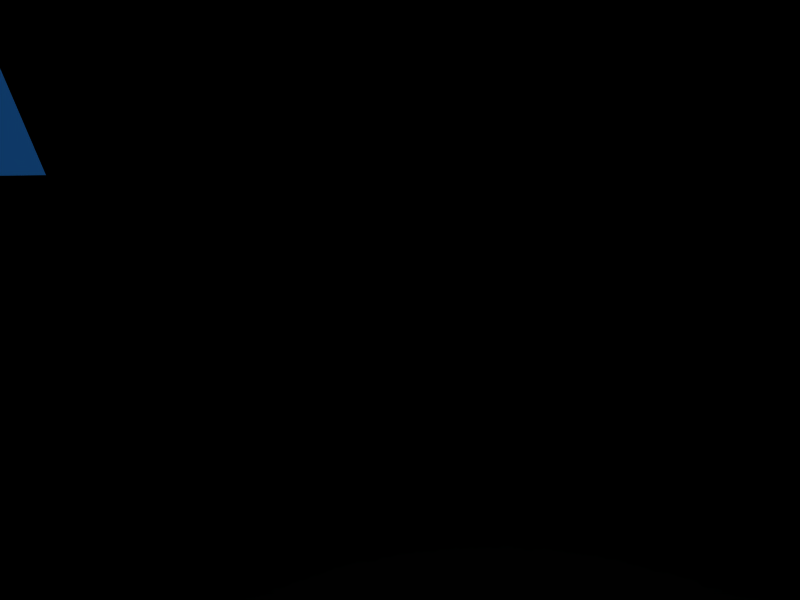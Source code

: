 # Source: vehicle_heavy_armor.blend  (saved by Blender 2.46.0; exported with 4.5.12 LTS)
import bpy
from mathutils import Matrix  # noqa: F401  (used for matrix-valued properties, if any)

bpy.ops.wm.read_factory_settings(use_empty=True)
scene = bpy.context.scene
scene.name = 'Scene'

# ---- collections
col_collection_1 = bpy.data.collections.new('Collection 1'); scene.collection.children.link(col_collection_1)

# ---- world
world_world = bpy.data.worlds.new('World'); scene.world = world_world
world_world.color = (0.05656, 0.2208, 0.4)
world_world.use_sun_shadow = False
world_world.sun_shadow_jitter_overblur = 0.0
world_world.cycles.sampling_method = 'MANUAL'
world_world.cycles.sample_map_resolution = 256

# ---- cameras
cam_camera = bpy.data.cameras.new('Camera')
cam_camera.passepartout_alpha = 0.2
cam_camera.clip_end = 100.0
cam_camera.lens = 35.0
cam_camera.ortho_scale = 7.314
cam_camera.show_passepartout = False
cam_camera.show_safe_areas = True
cam_camera.dof.focus_distance = 0.0
cam_camera.dof.aperture_fstop = 128.0

# ---- lights
light_spot = bpy.data.lights.new('Spot', 'POINT')
light_spot.transmission_factor = 0.0
light_spot.cutoff_distance = 30.0
light_spot.energy = 100.0
light_spot.shadow_buffer_clip_start = 1.001
light_spot.shadow_soft_size = 1.0
light_spot.shadow_maximum_resolution = 0.006
light_spot.use_absolute_resolution = True
light_spot.cycles.use_multiple_importance_sampling = False

# ---- meshes
me_cube_002 = bpy.data.meshes.new('Cube.002')
me_cube_002.from_pydata([(86.56, 26.46, -24.36), (-112.6, 26.46, -24.36), (86.56, -26.46, -24.36), (-112.6, -26.46, -24.36), (124.4, 26.46, 5.88), (-124.4, 26.46, 5.88), (124.4, -26.46, 5.88), (-124.4, -26.46, 5.88), (86.56, 26.46, 28.56), (-86.56, 26.46, 28.56), (86.56, -26.46, 28.56), (-86.56, -26.46, 28.56), (124.4, 26.46, 21.0), (-124.4, 26.46, 21.0), (124.4, -26.46, 21.0), (-124.4, -26.46, 21.0), (35.53, 26.46, 19.11), (-35.53, 26.46, 19.11), (35.53, -26.46, 19.11), (-35.53, -26.46, 19.11), (35.53, 26.46, -24.36), (-35.53, 26.46, -24.36), (35.53, -26.46, -24.36), (-35.53, -26.46, -24.36), (36.15, 26.46, 53.12), (-36.15, 26.46, 53.12), (36.15, -26.46, 53.12), (-36.15, -26.46, 53.12), (125.0, 26.46, 45.56), (-125.0, 26.46, 45.56), (125.0, -26.46, 45.56), (-125.0, -26.46, 45.56), (87.18, 26.46, 53.12), (-87.18, 26.46, 53.12), (87.18, -26.46, 53.12), (-87.18, -26.46, 53.12), (125.0, 36.29, 45.56), (-125.0, 36.29, 45.56), (125.0, -36.29, 45.56), (-125.0, -36.29, 45.56), (87.18, 45.36, 53.12), (-87.18, 45.36, 53.12), (87.18, -45.36, 53.12), (-87.18, -45.36, 53.12), (124.4, 45.36, 21.0), (-124.4, 45.36, 21.0), (124.4, -45.36, 21.0), (-124.4, -45.36, 21.0), (36.15, 45.36, 53.12), (-36.15, 45.36, 53.12), (36.15, -45.36, 53.12), (-36.15, -45.36, 53.12), (35.53, 56.7, 19.11), (-35.53, 56.7, 19.11), (35.53, -56.7, 19.11), (-35.53, -56.7, 19.11), (86.56, 56.7, 28.56), (-86.56, 56.7, 28.56), (86.56, -56.7, 28.56), (-86.56, -56.7, 28.56), (35.53, 56.7, -24.36), (-35.53, 56.7, -24.36), (35.53, -56.7, -24.36), (-35.53, -56.7, -24.36), (124.4, -7.629e-06, 5.88), (-124.4, 7.629e-06, 5.88), (86.56, -7.629e-06, -24.36), (-112.6, 7.629e-06, -24.36), (124.4, -7.629e-06, 21.0), (-124.4, 7.629e-06, 21.0), (35.53, -3.815e-06, -24.36), (-35.53, 3.815e-06, -24.36), (36.15, -3.815e-06, 53.12), (-36.15, 3.815e-06, 53.12), (125.0, -7.629e-06, 45.56), (-125.0, 7.629e-06, 45.56), (87.18, -7.629e-06, 53.12), (-87.18, 7.629e-06, 53.12), (0.0, 0.0, 52.97), (0.0, 0.0, -24.51), (3.815e-06, 56.7, -24.51), (-3.815e-06, -56.7, -24.51), (3.815e-06, 56.7, 18.96), (-3.815e-06, -56.7, 18.96), (3.815e-06, 45.36, 52.97), (-3.815e-06, -45.36, 52.97), (1.907e-06, 26.46, 52.97), (-1.907e-06, -26.46, 52.97), (1.907e-06, 26.46, -24.51), (-1.907e-06, -26.46, -24.51), (56.05, 35.91, 13.71), (-56.05, 35.91, 13.71), (56.05, -35.91, 13.71), (-56.05, -35.91, 13.71), (47.86, 35.91, 1.445), (-47.86, 35.91, 1.445), (47.86, -35.91, 1.445), (-47.86, -35.91, 1.445), (44.98, 35.91, -13.02), (-44.98, 35.91, -13.02), (44.98, -35.91, -13.02), (-44.98, -35.91, -13.02), (47.86, 35.91, -27.49), (-47.86, 35.91, -27.49), (47.86, -35.91, -27.49), (-47.86, -35.91, -27.49), (56.05, 35.91, -39.75), (-56.05, 35.91, -39.75), (56.05, -35.91, -39.75), (-56.05, -35.91, -39.75), (68.32, 35.91, -47.94), (-68.32, 35.91, -47.94), (68.32, -35.91, -47.94), (-68.32, -35.91, -47.94), (82.78, 35.91, -50.82), (-82.78, 35.91, -50.82), (82.78, -35.91, -50.82), (-82.78, -35.91, -50.82), (97.25, 35.91, -47.94), (-97.25, 35.91, -47.94), (97.25, -35.91, -47.94), (-97.25, -35.91, -47.94), (109.5, 35.91, -39.75), (-109.5, 35.91, -39.75), (109.5, -35.91, -39.75), (-109.5, -35.91, -39.75), (117.7, 35.91, -27.49), (-117.7, 35.91, -27.49), (117.7, -35.91, -27.49), (-117.7, -35.91, -27.49), (120.6, 35.91, -13.02), (-120.6, 35.91, -13.02), (120.6, -35.91, -13.02), (-120.6, -35.91, -13.02), (117.7, 35.91, 1.445), (-117.7, 35.91, 1.445), (117.7, -35.91, 1.445), (-117.7, -35.91, 1.445), (109.5, 35.91, 13.71), (-109.5, 35.91, 13.71), (109.5, -35.91, 13.71), (-109.5, -35.91, 13.71), (97.25, 35.91, 21.9), (-97.25, 35.91, 21.9), (97.25, -35.91, 21.9), (-97.25, -35.91, 21.9), (82.78, 35.91, 24.78), (-82.78, 35.91, 24.78), (82.78, -35.91, 24.78), (-82.78, -35.91, 24.78), (68.32, 35.91, 21.9), (-68.32, 35.91, 21.9), (68.32, -35.91, 21.9), (-68.32, -35.91, 21.9), (56.05, 73.71, 13.71), (-56.05, 73.71, 13.71), (56.05, -73.71, 13.71), (-56.05, -73.71, 13.71), (47.86, 73.71, 1.445), (-47.86, 73.71, 1.445), (47.86, -73.71, 1.445), (-47.86, -73.71, 1.445), (44.98, 73.71, -13.02), (-44.98, 73.71, -13.02), (44.98, -73.71, -13.02), (-44.98, -73.71, -13.02), (47.86, 73.71, -27.49), (-47.86, 73.71, -27.49), (47.86, -73.71, -27.49), (-47.86, -73.71, -27.49), (56.05, 73.71, -39.75), (-56.05, 73.71, -39.75), (56.05, -73.71, -39.75), (-56.05, -73.71, -39.75), (68.32, 73.71, -47.94), (-68.32, 73.71, -47.94), (68.32, -73.71, -47.94), (-68.32, -73.71, -47.94), (82.78, 73.71, -50.82), (-82.78, 73.71, -50.82), (82.78, -73.71, -50.82), (-82.78, -73.71, -50.82), (97.25, 73.71, -47.94), (-97.25, 73.71, -47.94), (97.25, -73.71, -47.94), (-97.25, -73.71, -47.94), (109.5, 73.71, -39.75), (-109.5, 73.71, -39.75), (109.5, -73.71, -39.75), (-109.5, -73.71, -39.75), (117.7, 73.71, -27.49), (-117.7, 73.71, -27.49), (117.7, -73.71, -27.49), (-117.7, -73.71, -27.49), (120.6, 73.71, -13.02), (-120.6, 73.71, -13.02), (120.6, -73.71, -13.02), (-120.6, -73.71, -13.02), (117.7, 73.71, 1.445), (-117.7, 73.71, 1.445), (117.7, -73.71, 1.445), (-117.7, -73.71, 1.445), (109.5, 73.71, 13.71), (-109.5, 73.71, 13.71), (109.5, -73.71, 13.71), (-109.5, -73.71, 13.71), (97.25, 73.71, 21.9), (-97.25, 73.71, 21.9), (97.25, -73.71, 21.9), (-97.25, -73.71, 21.9), (82.78, 73.71, 24.78), (-82.78, 73.71, 24.78), (82.78, -73.71, 24.78), (-82.78, -73.71, 24.78), (68.32, 73.71, 21.9), (-68.32, 73.71, 21.9), (68.32, -73.71, 21.9), (-68.32, -73.71, 21.9), (82.78, 35.91, -13.02), (-82.78, 35.91, -13.02), (82.78, -35.91, -13.02), (-82.78, -35.91, -13.02), (82.78, 73.71, -13.02), (-82.78, 73.71, -13.02), (82.78, -73.71, -13.02), (-82.78, -73.71, -13.02)], [], [(0, 8, 12, 4), (13, 9, 1, 5), (14, 10, 2, 6), (3, 11, 15, 7), (8, 0, 20, 16), (21, 1, 9, 17), (22, 2, 10, 18), (11, 3, 23, 19), (32, 28, 36, 40), (37, 29, 33, 41), (38, 30, 34, 42), (35, 31, 39, 43), (28, 12, 44, 36), (45, 13, 29, 37), (46, 14, 30, 38), (31, 15, 47, 39), (24, 32, 40, 48), (41, 33, 25, 49), (42, 34, 26, 50), (27, 35, 43, 51), (8, 16, 52, 56), (53, 17, 9, 57), (54, 18, 10, 58), (11, 19, 55, 59), (12, 8, 56, 44), (57, 9, 13, 45), (58, 10, 14, 46), (15, 11, 59, 47), (44, 56, 40, 36), (41, 57, 45, 37), (42, 58, 46, 38), (47, 59, 43, 39), (56, 52, 48, 40), (49, 53, 57, 41), (50, 54, 58, 42), (59, 55, 51, 43), (66, 0, 4, 64), (5, 1, 67, 65), (6, 2, 66, 64), (67, 3, 7, 65), (12, 68, 64, 4), (65, 69, 13, 5), (64, 68, 14, 6), (15, 69, 65, 7), (0, 66, 70, 20), (71, 67, 1, 21), (70, 66, 2, 22), (3, 67, 71, 23), (68, 12, 28, 74), (29, 13, 69, 75), (30, 14, 68, 74), (69, 15, 31, 75), (32, 76, 74, 28), (75, 77, 33, 29), (74, 76, 34, 30), (35, 77, 75, 31), (76, 32, 24, 72), (25, 33, 77, 73), (26, 34, 76, 72), (77, 35, 27, 73), (72, 24, 86, 78), (86, 25, 73, 78), (87, 26, 72, 78), (73, 27, 87, 78), (20, 70, 79, 88), (79, 71, 21, 88), (79, 70, 22, 89), (23, 71, 79, 89), (60, 80, 82, 52), (82, 80, 61, 53), (83, 81, 62, 54), (63, 81, 83, 55), (20, 88, 80, 60), (80, 88, 21, 61), (81, 89, 22, 62), (23, 89, 81, 63), (48, 52, 82, 84), (82, 53, 49, 84), (83, 54, 50, 85), (51, 55, 83, 85), (24, 48, 84, 86), (84, 49, 25, 86), (85, 50, 26, 87), (27, 51, 85, 87), (16, 20, 60, 52), (61, 21, 17, 53), (62, 22, 18, 54), (19, 23, 63, 55), (218, 90, 94), (95, 91, 219), (96, 92, 220), (221, 93, 97), (222, 158, 154), (155, 159, 223), (156, 160, 224), (225, 161, 157), (218, 94, 98), (99, 95, 219), (100, 96, 220), (221, 97, 101), (222, 162, 158), (159, 163, 223), (160, 164, 224), (225, 165, 161), (218, 98, 102), (103, 99, 219), (104, 100, 220), (221, 101, 105), (222, 166, 162), (163, 167, 223), (164, 168, 224), (225, 169, 165), (218, 102, 106), (107, 103, 219), (108, 104, 220), (221, 105, 109), (222, 170, 166), (167, 171, 223), (168, 172, 224), (225, 173, 169), (218, 106, 110), (111, 107, 219), (112, 108, 220), (221, 109, 113), (222, 174, 170), (171, 175, 223), (172, 176, 224), (225, 177, 173), (218, 110, 114), (115, 111, 219), (116, 112, 220), (221, 113, 117), (222, 178, 174), (175, 179, 223), (176, 180, 224), (225, 181, 177), (218, 114, 118), (119, 115, 219), (120, 116, 220), (221, 117, 121), (222, 182, 178), (179, 183, 223), (180, 184, 224), (225, 185, 181), (218, 118, 122), (123, 119, 219), (124, 120, 220), (221, 121, 125), (222, 186, 182), (183, 187, 223), (184, 188, 224), (225, 189, 185), (218, 122, 126), (127, 123, 219), (128, 124, 220), (221, 125, 129), (222, 190, 186), (187, 191, 223), (188, 192, 224), (225, 193, 189), (218, 126, 130), (131, 127, 219), (132, 128, 220), (221, 129, 133), (222, 194, 190), (191, 195, 223), (192, 196, 224), (225, 197, 193), (218, 130, 134), (135, 131, 219), (136, 132, 220), (221, 133, 137), (222, 198, 194), (195, 199, 223), (196, 200, 224), (225, 201, 197), (218, 134, 138), (139, 135, 219), (140, 136, 220), (221, 137, 141), (222, 202, 198), (199, 203, 223), (200, 204, 224), (225, 205, 201), (218, 138, 142), (143, 139, 219), (144, 140, 220), (221, 141, 145), (222, 206, 202), (203, 207, 223), (204, 208, 224), (225, 209, 205), (218, 142, 146), (147, 143, 219), (148, 144, 220), (221, 145, 149), (222, 210, 206), (207, 211, 223), (208, 212, 224), (225, 213, 209), (218, 146, 150), (151, 147, 219), (152, 148, 220), (221, 149, 153), (222, 214, 210), (211, 215, 223), (212, 216, 224), (225, 217, 213), (218, 150, 90), (91, 151, 219), (92, 152, 220), (221, 153, 93), (222, 154, 214), (215, 155, 223), (216, 156, 224), (225, 157, 217), (90, 154, 158, 94), (159, 155, 91, 95), (160, 156, 92, 96), (93, 157, 161, 97), (94, 158, 162, 98), (163, 159, 95, 99), (164, 160, 96, 100), (97, 161, 165, 101), (98, 162, 166, 102), (167, 163, 99, 103), (168, 164, 100, 104), (101, 165, 169, 105), (102, 166, 170, 106), (171, 167, 103, 107), (172, 168, 104, 108), (105, 169, 173, 109), (106, 170, 174, 110), (175, 171, 107, 111), (176, 172, 108, 112), (109, 173, 177, 113), (110, 174, 178, 114), (179, 175, 111, 115), (180, 176, 112, 116), (113, 177, 181, 117), (114, 178, 182, 118), (183, 179, 115, 119), (184, 180, 116, 120), (117, 181, 185, 121), (118, 182, 186, 122), (187, 183, 119, 123), (188, 184, 120, 124), (121, 185, 189, 125), (122, 186, 190, 126), (191, 187, 123, 127), (192, 188, 124, 128), (125, 189, 193, 129), (126, 190, 194, 130), (195, 191, 127, 131), (196, 192, 128, 132), (129, 193, 197, 133), (130, 194, 198, 134), (199, 195, 131, 135), (200, 196, 132, 136), (133, 197, 201, 137), (134, 198, 202, 138), (203, 199, 135, 139), (204, 200, 136, 140), (137, 201, 205, 141), (138, 202, 206, 142), (207, 203, 139, 143), (208, 204, 140, 144), (141, 205, 209, 145), (142, 206, 210, 146), (211, 207, 143, 147), (212, 208, 144, 148), (145, 209, 213, 149), (146, 210, 214, 150), (215, 211, 147, 151), (216, 212, 148, 152), (149, 213, 217, 153), (150, 214, 154, 90), (155, 215, 151, 91), (156, 216, 152, 92), (153, 217, 157, 93)])
_uv = me_cube_002.uv_layers.new(name='UVTex')
_uv.uv.foreach_set('vector', [0.5045, 0.5217, 0.6215, 0.5221, 0.6045, 0.6066, 0.5711, 0.6065, 0.3249, 0.3971, 0.3419, 0.4816, 0.2249, 0.482, 0.2915, 0.3972, 0.6045, 0.2084, 0.6215, 0.293, 0.5045, 0.2933, 0.5711, 0.2085, 0.5045, 0.1236, 0.6215, 0.1239, 0.6045, 0.2084, 0.5711, 0.2083, 0.6215, 0.5221, 0.5045, 0.5217, 0.5048, 0.4075, 0.601, 0.4078, 0.2252, 0.5962, 0.2249, 0.482, 0.3419, 0.4816, 0.3214, 0.5959, 0.5048, 0.4075, 0.5045, 0.2933, 0.6215, 0.293, 0.601, 0.4072, 0.6215, 0.1239, 0.5045, 0.1236, 0.5048, 0.009375, 0.601, 0.00967, 0.1814, 0.09402, 0.1811, 0.009442, 0.2031, 0.009375, 0.2237, 0.09389, 0.2048, 0.5687, 0.1828, 0.5687, 0.1826, 0.4842, 0.2249, 0.484, 0.04073, 0.009873, 0.06272, 0.009806, 0.06298, 0.09439, 0.02069, 0.09452, 0.06418, 0.4845, 0.06443, 0.5691, 0.04244, 0.5692, 0.02188, 0.4847, 0.7103, 0.4536, 0.6553, 0.4537, 0.6552, 0.4114, 0.7102, 0.4316, 0.6558, 0.4114, 0.6557, 0.3691, 0.7107, 0.369, 0.7107, 0.391, 0.6558, 0.6144, 0.6557, 0.5721, 0.7107, 0.572, 0.7107, 0.594, 0.7103, 0.2506, 0.6553, 0.2507, 0.6552, 0.2084, 0.7102, 0.2286, 0.1817, 0.2082, 0.1814, 0.09402, 0.2237, 0.09389, 0.224, 0.2081, 0.2249, 0.484, 0.1826, 0.4842, 0.1822, 0.37, 0.2245, 0.3699, 0.02069, 0.09452, 0.06298, 0.09439, 0.06333, 0.2086, 0.02104, 0.2087, 0.06382, 0.3703, 0.06418, 0.4845, 0.02188, 0.4847, 0.02153, 0.3705, 0.08835, 0.6538, 0.0887, 0.7679, 0.02104, 0.7682, 0.02069, 0.654, 0.7784, 0.4074, 0.7107, 0.4072, 0.7111, 0.293, 0.7788, 0.2932, 0.7111, 0.4114, 0.7788, 0.4116, 0.7784, 0.5258, 0.7107, 0.5256, 0.1572, 0.6836, 0.1569, 0.5694, 0.2245, 0.5692, 0.2249, 0.6834, 0.08809, 0.5692, 0.08835, 0.6538, 0.02069, 0.654, 0.0458, 0.5693, 0.7788, 0.2932, 0.7111, 0.293, 0.7114, 0.2084, 0.7536, 0.2086, 0.7107, 0.5256, 0.7784, 0.5258, 0.7781, 0.6104, 0.7359, 0.6103, 0.1575, 0.7682, 0.1572, 0.6836, 0.2249, 0.6834, 0.1998, 0.768, 0.4337, 0.5675, 0.4463, 0.4829, 0.5045, 0.4841, 0.4911, 0.5687, 0.5033, 0.09391, 0.4451, 0.09548, 0.432, 0.01093, 0.4893, 0.009375, 0.4233, 0.09391, 0.3651, 0.09548, 0.352, 0.01093, 0.4094, 0.009375, 0.3537, 0.5675, 0.3663, 0.4829, 0.4245, 0.4841, 0.4111, 0.5687, 0.4463, 0.4829, 0.425, 0.3687, 0.5041, 0.3699, 0.5045, 0.4841, 0.5036, 0.2081, 0.4245, 0.2097, 0.4451, 0.09548, 0.5033, 0.09391, 0.4236, 0.2081, 0.3446, 0.2097, 0.3651, 0.09548, 0.4233, 0.09391, 0.3663, 0.4829, 0.345, 0.3687, 0.4241, 0.3699, 0.4245, 0.4841, 0.5892, 0.6658, 0.5894, 0.725, 0.5048, 0.7253, 0.5046, 0.6661, 0.7065, 0.7328, 0.6219, 0.7331, 0.6217, 0.6739, 0.7063, 0.6736, 0.5045, 0.6069, 0.589, 0.6066, 0.5892, 0.6658, 0.5046, 0.6661, 0.6217, 0.6739, 0.6215, 0.6147, 0.7061, 0.6144, 0.7063, 0.6736, 0.6553, 0.4537, 0.6555, 0.5129, 0.6217, 0.513, 0.6215, 0.4538, 0.6217, 0.31, 0.6555, 0.3099, 0.6557, 0.3691, 0.6219, 0.3693, 0.6217, 0.513, 0.6555, 0.5129, 0.6557, 0.5721, 0.6219, 0.5722, 0.6553, 0.2507, 0.6555, 0.3099, 0.6217, 0.31, 0.6215, 0.2508, 0.2249, 0.009738, 0.2841, 0.009557, 0.2844, 0.1237, 0.2252, 0.1239, 0.2849, 0.2828, 0.2853, 0.3969, 0.2261, 0.3971, 0.2257, 0.2829, 0.2844, 0.1237, 0.2841, 0.009557, 0.3433, 0.009375, 0.3436, 0.1236, 0.3445, 0.3968, 0.2853, 0.3969, 0.2849, 0.2828, 0.3441, 0.2826, 0.6555, 0.5129, 0.6553, 0.4537, 0.7103, 0.4536, 0.7105, 0.5128, 0.7107, 0.369, 0.6557, 0.3691, 0.6555, 0.3099, 0.7105, 0.3098, 0.7107, 0.572, 0.6557, 0.5721, 0.6555, 0.5129, 0.7105, 0.5128, 0.6555, 0.3099, 0.6553, 0.2507, 0.7103, 0.2506, 0.7105, 0.3098, 0.1814, 0.09402, 0.1222, 0.0942, 0.1219, 0.009624, 0.1811, 0.009442, 0.1236, 0.5689, 0.1234, 0.4843, 0.1826, 0.4842, 0.1828, 0.5687, 0.1219, 0.009624, 0.1222, 0.0942, 0.06298, 0.09439, 0.06272, 0.009806, 0.06418, 0.4845, 0.1234, 0.4843, 0.1236, 0.5689, 0.06443, 0.5691, 0.1222, 0.0942, 0.1814, 0.09402, 0.1817, 0.2082, 0.1225, 0.2084, 0.1822, 0.37, 0.1826, 0.4842, 0.1234, 0.4843, 0.123, 0.3702, 0.06333, 0.2086, 0.06298, 0.09439, 0.1222, 0.0942, 0.1225, 0.2084, 0.1234, 0.4843, 0.06418, 0.4845, 0.06382, 0.3703, 0.123, 0.3702, 0.1225, 0.2084, 0.1817, 0.2082, 0.182, 0.2891, 0.1228, 0.2893, 0.182, 0.2891, 0.1822, 0.37, 0.123, 0.3702, 0.1228, 0.2893, 0.06358, 0.2895, 0.06333, 0.2086, 0.1225, 0.2084, 0.1228, 0.2893, 0.123, 0.3702, 0.06382, 0.3703, 0.06358, 0.2895, 0.1228, 0.2893, 0.2252, 0.1239, 0.2844, 0.1237, 0.2847, 0.2032, 0.2255, 0.2034, 0.2847, 0.2032, 0.2849, 0.2828, 0.2257, 0.2829, 0.2255, 0.2034, 0.2847, 0.2032, 0.2844, 0.1237, 0.3436, 0.1236, 0.3439, 0.2031, 0.3441, 0.2826, 0.2849, 0.2828, 0.2847, 0.2032, 0.3439, 0.2031, 0.6216, 0.04944, 0.6215, 0.1289, 0.7177, 0.1286, 0.7177, 0.04914, 0.7177, 0.1286, 0.6215, 0.1289, 0.6221, 0.2084, 0.7182, 0.2082, 0.4406, 0.6482, 0.3445, 0.6485, 0.345, 0.728, 0.4412, 0.7277, 0.3446, 0.569, 0.3445, 0.6485, 0.4406, 0.6482, 0.4407, 0.5687, 0.2249, 0.5964, 0.2251, 0.6759, 0.2928, 0.6757, 0.2925, 0.5962, 0.2928, 0.6757, 0.2251, 0.6759, 0.2254, 0.7554, 0.293, 0.7552, 0.08896, 0.6489, 0.1566, 0.6487, 0.1564, 0.5692, 0.08871, 0.5694, 0.1569, 0.7282, 0.1566, 0.6487, 0.08896, 0.6489, 0.0892, 0.7284, 0.5041, 0.3699, 0.425, 0.3687, 0.4245, 0.2892, 0.5035, 0.289, 0.4245, 0.2892, 0.4245, 0.2097, 0.5036, 0.2081, 0.5035, 0.289, 0.3445, 0.2892, 0.3446, 0.2097, 0.4236, 0.2081, 0.4235, 0.289, 0.4241, 0.3699, 0.345, 0.3687, 0.3445, 0.2892, 0.4235, 0.289, 0.1817, 0.2082, 0.224, 0.2081, 0.2243, 0.289, 0.182, 0.2891, 0.2243, 0.289, 0.2245, 0.3699, 0.1822, 0.37, 0.182, 0.2891, 0.02129, 0.2896, 0.02104, 0.2087, 0.06333, 0.2086, 0.06358, 0.2895, 0.06382, 0.3703, 0.02153, 0.3705, 0.02129, 0.2896, 0.06358, 0.2895, 0.7744, 0.6146, 0.7741, 0.7119, 0.7065, 0.7117, 0.7068, 0.6144, 0.7182, 0.01371, 0.7859, 0.01351, 0.7862, 0.1108, 0.7185, 0.111, 0.7065, 0.7121, 0.7741, 0.7119, 0.7744, 0.8092, 0.7068, 0.8094, 0.7862, 0.1112, 0.7859, 0.2084, 0.7182, 0.2082, 0.7185, 0.111, 0.889, 0.8168, 0.9801, 0.7559, 0.9964, 0.7954, 0.9964, 0.7954, 0.9801, 0.7559, 0.889, 0.8168, 0.9964, 0.7954, 0.9801, 0.7559, 0.889, 0.8168, 0.889, 0.8168, 0.9801, 0.7559, 0.9964, 0.7954, 0.8892, 0.5981, 0.95, 0.6892, 0.9105, 0.7055, 0.9105, 0.7055, 0.95, 0.6892, 0.8892, 0.5981, 0.9105, 0.7055, 0.95, 0.6892, 0.8892, 0.5981, 0.8892, 0.5981, 0.95, 0.6892, 0.9105, 0.7055, 0.889, 0.8168, 0.9964, 0.7954, 0.9964, 0.8381, 0.9964, 0.8381, 0.9964, 0.7954, 0.889, 0.8168, 0.9964, 0.8381, 0.9964, 0.7954, 0.889, 0.8168, 0.889, 0.8168, 0.9964, 0.7954, 0.9964, 0.8381, 0.8892, 0.5981, 0.9802, 0.6589, 0.95, 0.6892, 0.95, 0.6892, 0.9802, 0.6589, 0.8892, 0.5981, 0.95, 0.6892, 0.9802, 0.6589, 0.8892, 0.5981, 0.8892, 0.5981, 0.9802, 0.6589, 0.95, 0.6892, 0.889, 0.8168, 0.9964, 0.8381, 0.9801, 0.8776, 0.9801, 0.8776, 0.9964, 0.8381, 0.889, 0.8168, 0.9801, 0.8776, 0.9964, 0.8381, 0.889, 0.8168, 0.889, 0.8168, 0.9964, 0.8381, 0.9801, 0.8776, 0.8892, 0.5981, 0.9966, 0.6195, 0.9802, 0.6589, 0.9802, 0.6589, 0.9966, 0.6195, 0.8892, 0.5981, 0.9802, 0.6589, 0.9966, 0.6195, 0.8892, 0.5981, 0.8892, 0.5981, 0.9966, 0.6195, 0.9802, 0.6589, 0.889, 0.8168, 0.9801, 0.8776, 0.9498, 0.9079, 0.9498, 0.9079, 0.9801, 0.8776, 0.889, 0.8168, 0.9498, 0.9079, 0.9801, 0.8776, 0.889, 0.8168, 0.889, 0.8168, 0.9801, 0.8776, 0.9498, 0.9079, 0.8892, 0.5981, 0.9966, 0.5767, 0.9966, 0.6195, 0.9966, 0.6195, 0.9966, 0.5767, 0.8892, 0.5981, 0.9966, 0.6195, 0.9966, 0.5767, 0.8892, 0.5981, 0.8892, 0.5981, 0.9966, 0.5767, 0.9966, 0.6195, 0.889, 0.8168, 0.9498, 0.9079, 0.9104, 0.9242, 0.9104, 0.9242, 0.9498, 0.9079, 0.889, 0.8168, 0.9104, 0.9242, 0.9498, 0.9079, 0.889, 0.8168, 0.889, 0.8168, 0.9498, 0.9079, 0.9104, 0.9242, 0.8892, 0.5981, 0.9802, 0.5372, 0.9966, 0.5767, 0.9966, 0.5767, 0.9802, 0.5372, 0.8892, 0.5981, 0.9966, 0.5767, 0.9802, 0.5372, 0.8892, 0.5981, 0.8892, 0.5981, 0.9802, 0.5372, 0.9966, 0.5767, 0.889, 0.8168, 0.9104, 0.9242, 0.8676, 0.9242, 0.8676, 0.9242, 0.9104, 0.9242, 0.889, 0.8168, 0.8676, 0.9242, 0.9104, 0.9242, 0.889, 0.8168, 0.889, 0.8168, 0.9104, 0.9242, 0.8676, 0.9242, 0.8892, 0.5981, 0.95, 0.507, 0.9802, 0.5372, 0.9802, 0.5372, 0.95, 0.507, 0.8892, 0.5981, 0.9802, 0.5372, 0.95, 0.507, 0.8892, 0.5981, 0.8892, 0.5981, 0.95, 0.507, 0.9802, 0.5372, 0.889, 0.8168, 0.8676, 0.9242, 0.8281, 0.9079, 0.8281, 0.9079, 0.8676, 0.9242, 0.889, 0.8168, 0.8281, 0.9079, 0.8676, 0.9242, 0.889, 0.8168, 0.889, 0.8168, 0.8676, 0.9242, 0.8281, 0.9079, 0.8892, 0.5981, 0.9105, 0.4906, 0.95, 0.507, 0.95, 0.507, 0.9105, 0.4906, 0.8892, 0.5981, 0.95, 0.507, 0.9105, 0.4906, 0.8892, 0.5981, 0.8892, 0.5981, 0.9105, 0.4906, 0.95, 0.507, 0.889, 0.8168, 0.8281, 0.9079, 0.7979, 0.8776, 0.7979, 0.8776, 0.8281, 0.9079, 0.889, 0.8168, 0.7979, 0.8776, 0.8281, 0.9079, 0.889, 0.8168, 0.889, 0.8168, 0.8281, 0.9079, 0.7979, 0.8776, 0.8892, 0.5981, 0.8678, 0.4906, 0.9105, 0.4906, 0.9105, 0.4906, 0.8678, 0.4906, 0.8892, 0.5981, 0.9105, 0.4906, 0.8678, 0.4906, 0.8892, 0.5981, 0.8892, 0.5981, 0.8678, 0.4906, 0.9105, 0.4906, 0.889, 0.8168, 0.7979, 0.8776, 0.7815, 0.8381, 0.7815, 0.8381, 0.7979, 0.8776, 0.889, 0.8168, 0.7815, 0.8381, 0.7979, 0.8776, 0.889, 0.8168, 0.889, 0.8168, 0.7979, 0.8776, 0.7815, 0.8381, 0.8892, 0.5981, 0.8283, 0.507, 0.8678, 0.4906, 0.8678, 0.4906, 0.8283, 0.507, 0.8892, 0.5981, 0.8678, 0.4906, 0.8283, 0.507, 0.8892, 0.5981, 0.8892, 0.5981, 0.8283, 0.507, 0.8678, 0.4906, 0.889, 0.8168, 0.7815, 0.8381, 0.7815, 0.7954, 0.7815, 0.7954, 0.7815, 0.8381, 0.889, 0.8168, 0.7815, 0.7954, 0.7815, 0.8381, 0.889, 0.8168, 0.889, 0.8168, 0.7815, 0.8381, 0.7815, 0.7954, 0.8892, 0.5981, 0.7981, 0.5372, 0.8283, 0.507, 0.8283, 0.507, 0.7981, 0.5372, 0.8892, 0.5981, 0.8283, 0.507, 0.7981, 0.5372, 0.8892, 0.5981, 0.8892, 0.5981, 0.7981, 0.5372, 0.8283, 0.507, 0.889, 0.8168, 0.7815, 0.7954, 0.7979, 0.7559, 0.7979, 0.7559, 0.7815, 0.7954, 0.889, 0.8168, 0.7979, 0.7559, 0.7815, 0.7954, 0.889, 0.8168, 0.889, 0.8168, 0.7815, 0.7954, 0.7979, 0.7559, 0.8892, 0.5981, 0.7817, 0.5767, 0.7981, 0.5372, 0.7981, 0.5372, 0.7817, 0.5767, 0.8892, 0.5981, 0.7981, 0.5372, 0.7817, 0.5767, 0.8892, 0.5981, 0.8892, 0.5981, 0.7817, 0.5767, 0.7981, 0.5372, 0.889, 0.8168, 0.7979, 0.7559, 0.8281, 0.7257, 0.8281, 0.7257, 0.7979, 0.7559, 0.889, 0.8168, 0.8281, 0.7257, 0.7979, 0.7559, 0.889, 0.8168, 0.889, 0.8168, 0.7979, 0.7559, 0.8281, 0.7257, 0.8892, 0.5981, 0.7817, 0.6195, 0.7817, 0.5767, 0.7817, 0.5767, 0.7817, 0.6195, 0.8892, 0.5981, 0.7817, 0.5767, 0.7817, 0.6195, 0.8892, 0.5981, 0.8892, 0.5981, 0.7817, 0.6195, 0.7817, 0.5767, 0.889, 0.8168, 0.8281, 0.7257, 0.8676, 0.7093, 0.8676, 0.7093, 0.8281, 0.7257, 0.889, 0.8168, 0.8676, 0.7093, 0.8281, 0.7257, 0.889, 0.8168, 0.889, 0.8168, 0.8281, 0.7257, 0.8676, 0.7093, 0.8892, 0.5981, 0.7981, 0.6589, 0.7817, 0.6195, 0.7817, 0.6195, 0.7981, 0.6589, 0.8892, 0.5981, 0.7817, 0.6195, 0.7981, 0.6589, 0.8892, 0.5981, 0.8892, 0.5981, 0.7981, 0.6589, 0.7817, 0.6195, 0.889, 0.8168, 0.8676, 0.7093, 0.9104, 0.7093, 0.9104, 0.7093, 0.8676, 0.7093, 0.889, 0.8168, 0.9104, 0.7093, 0.8676, 0.7093, 0.889, 0.8168, 0.889, 0.8168, 0.8676, 0.7093, 0.9104, 0.7093, 0.8892, 0.5981, 0.8283, 0.6892, 0.7981, 0.6589, 0.7981, 0.6589, 0.8283, 0.6892, 0.8892, 0.5981, 0.7981, 0.6589, 0.8283, 0.6892, 0.8892, 0.5981, 0.8892, 0.5981, 0.8283, 0.6892, 0.7981, 0.6589, 0.889, 0.8168, 0.9104, 0.7093, 0.9498, 0.7257, 0.9498, 0.7257, 0.9104, 0.7093, 0.889, 0.8168, 0.9498, 0.7257, 0.9104, 0.7093, 0.889, 0.8168, 0.889, 0.8168, 0.9104, 0.7093, 0.9498, 0.7257, 0.8892, 0.5981, 0.8678, 0.7055, 0.8283, 0.6892, 0.8283, 0.6892, 0.8678, 0.7055, 0.8892, 0.5981, 0.8283, 0.6892, 0.8678, 0.7055, 0.8892, 0.5981, 0.8892, 0.5981, 0.8678, 0.7055, 0.8283, 0.6892, 0.889, 0.8168, 0.9498, 0.7257, 0.9801, 0.7559, 0.9801, 0.7559, 0.9498, 0.7257, 0.889, 0.8168, 0.9801, 0.7559, 0.9498, 0.7257, 0.889, 0.8168, 0.889, 0.8168, 0.9498, 0.7257, 0.9801, 0.7559, 0.8892, 0.5981, 0.9105, 0.7055, 0.8678, 0.7055, 0.8678, 0.7055, 0.9105, 0.7055, 0.8892, 0.5981, 0.8678, 0.7055, 0.9105, 0.7055, 0.8892, 0.5981, 0.8892, 0.5981, 0.9105, 0.7055, 0.8678, 0.7055, 0.8353, 0.9995, 0.8353, 0.9293, 0.8627, 0.9293, 0.8627, 0.9995, 0.8627, 0.9293, 0.8353, 0.9293, 0.8353, 0.9995, 0.8627, 0.9995, 0.8627, 0.9293, 0.8353, 0.9293, 0.8353, 0.9995, 0.8627, 0.9995, 0.8353, 0.9995, 0.8353, 0.9293, 0.8627, 0.9293, 0.8627, 0.9995, 0.8627, 0.9995, 0.8627, 0.9293, 0.8901, 0.9293, 0.8901, 0.9995, 0.8901, 0.9293, 0.8627, 0.9293, 0.8627, 0.9995, 0.8901, 0.9995, 0.8901, 0.9293, 0.8627, 0.9293, 0.8627, 0.9995, 0.8901, 0.9995, 0.8627, 0.9995, 0.8627, 0.9293, 0.8901, 0.9293, 0.8901, 0.9995, 0.8901, 0.9995, 0.8901, 0.9293, 0.9175, 0.9293, 0.9175, 0.9995, 0.9175, 0.9293, 0.8901, 0.9293, 0.8901, 0.9995, 0.9175, 0.9995, 0.9175, 0.9293, 0.8901, 0.9293, 0.8901, 0.9995, 0.9175, 0.9995, 0.8901, 0.9995, 0.8901, 0.9293, 0.9175, 0.9293, 0.9175, 0.9995, 0.9175, 0.9995, 0.9175, 0.9293, 0.9448, 0.9293, 0.9448, 0.9995, 0.9448, 0.9293, 0.9175, 0.9293, 0.9175, 0.9995, 0.9448, 0.9995, 0.9448, 0.9293, 0.9175, 0.9293, 0.9175, 0.9995, 0.9448, 0.9995, 0.9175, 0.9995, 0.9175, 0.9293, 0.9448, 0.9293, 0.9448, 0.9995, 0.9448, 0.9995, 0.9448, 0.9293, 0.9722, 0.9293, 0.9722, 0.9995, 0.9722, 0.9293, 0.9448, 0.9293, 0.9448, 0.9995, 0.9722, 0.9995, 0.9722, 0.9293, 0.9448, 0.9293, 0.9448, 0.9995, 0.9722, 0.9995, 0.9448, 0.9995, 0.9448, 0.9293, 0.9722, 0.9293, 0.9722, 0.9995, 0.9722, 0.9995, 0.9722, 0.9293, 0.9996, 0.9293, 0.9996, 0.9995, 0.9996, 0.9293, 0.9722, 0.9293, 0.9722, 0.9995, 0.9996, 0.9995, 0.9996, 0.9293, 0.9722, 0.9293, 0.9722, 0.9995, 0.9996, 0.9995, 0.9722, 0.9995, 0.9722, 0.9293, 0.9996, 0.9293, 0.9996, 0.9995, 0.5614, 0.9995, 0.5614, 0.9293, 0.5888, 0.9293, 0.5888, 0.9995, 0.5888, 0.9293, 0.5614, 0.9293, 0.5614, 0.9995, 0.5888, 0.9995, 0.5888, 0.9293, 0.5614, 0.9293, 0.5614, 0.9995, 0.5888, 0.9995, 0.5614, 0.9995, 0.5614, 0.9293, 0.5888, 0.9293, 0.5888, 0.9995, 0.5888, 0.9995, 0.5888, 0.9293, 0.6162, 0.9293, 0.6162, 0.9995, 0.6162, 0.9293, 0.5888, 0.9293, 0.5888, 0.9995, 0.6162, 0.9995, 0.6162, 0.9293, 0.5888, 0.9293, 0.5888, 0.9995, 0.6162, 0.9995, 0.5888, 0.9995, 0.5888, 0.9293, 0.6162, 0.9293, 0.6162, 0.9995, 0.6162, 0.9995, 0.6162, 0.9293, 0.6436, 0.9293, 0.6436, 0.9995, 0.6436, 0.9293, 0.6162, 0.9293, 0.6162, 0.9995, 0.6436, 0.9995, 0.6436, 0.9293, 0.6162, 0.9293, 0.6162, 0.9995, 0.6436, 0.9995, 0.6162, 0.9995, 0.6162, 0.9293, 0.6436, 0.9293, 0.6436, 0.9995, 0.6436, 0.9995, 0.6436, 0.9293, 0.671, 0.9293, 0.671, 0.9995, 0.671, 0.9293, 0.6436, 0.9293, 0.6436, 0.9995, 0.671, 0.9995, 0.671, 0.9293, 0.6436, 0.9293, 0.6436, 0.9995, 0.671, 0.9995, 0.6436, 0.9995, 0.6436, 0.9293, 0.671, 0.9293, 0.671, 0.9995, 0.671, 0.9995, 0.671, 0.9293, 0.6983, 0.9293, 0.6983, 0.9995, 0.6983, 0.9293, 0.671, 0.9293, 0.671, 0.9995, 0.6983, 0.9995, 0.6983, 0.9293, 0.671, 0.9293, 0.671, 0.9995, 0.6983, 0.9995, 0.671, 0.9995, 0.671, 0.9293, 0.6983, 0.9293, 0.6983, 0.9995, 0.6983, 0.9995, 0.6983, 0.9293, 0.7257, 0.9293, 0.7257, 0.9995, 0.7257, 0.9293, 0.6983, 0.9293, 0.6983, 0.9995, 0.7257, 0.9995, 0.7257, 0.9293, 0.6983, 0.9293, 0.6983, 0.9995, 0.7257, 0.9995, 0.6983, 0.9995, 0.6983, 0.9293, 0.7257, 0.9293, 0.7257, 0.9995, 0.7257, 0.9995, 0.7257, 0.9293, 0.7531, 0.9293, 0.7531, 0.9995, 0.7531, 0.9293, 0.7257, 0.9293, 0.7257, 0.9995, 0.7531, 0.9995, 0.7531, 0.9293, 0.7257, 0.9293, 0.7257, 0.9995, 0.7531, 0.9995, 0.7257, 0.9995, 0.7257, 0.9293, 0.7531, 0.9293, 0.7531, 0.9995, 0.7531, 0.9995, 0.7531, 0.9293, 0.7805, 0.9293, 0.7805, 0.9995, 0.7805, 0.9293, 0.7531, 0.9293, 0.7531, 0.9995, 0.7805, 0.9995, 0.7805, 0.9293, 0.7531, 0.9293, 0.7531, 0.9995, 0.7805, 0.9995, 0.7531, 0.9995, 0.7531, 0.9293, 0.7805, 0.9293, 0.7805, 0.9995, 0.7805, 0.9995, 0.7805, 0.9293, 0.8079, 0.9293, 0.8079, 0.9995, 0.8079, 0.9293, 0.7805, 0.9293, 0.7805, 0.9995, 0.8079, 0.9995, 0.8079, 0.9293, 0.7805, 0.9293, 0.7805, 0.9995, 0.8079, 0.9995, 0.7805, 0.9995, 0.7805, 0.9293, 0.8079, 0.9293, 0.8079, 0.9995, 0.8079, 0.9995, 0.8079, 0.9293, 0.8353, 0.9293, 0.8353, 0.9995, 0.8353, 0.9293, 0.8079, 0.9293, 0.8079, 0.9995, 0.8353, 0.9995, 0.8353, 0.9293, 0.8079, 0.9293, 0.8079, 0.9995, 0.8353, 0.9995, 0.8079, 0.9995, 0.8079, 0.9293, 0.8353, 0.9293, 0.8353, 0.9995])
me_cube_002.use_remesh_preserve_volume = False
me_cube_002.use_remesh_preserve_attributes = False
me_cube_002.use_mirror_vertex_groups = False
me_cube_002.update()
arm_armature_002 = bpy.data.armatures.new('Armature.002')  # bones are not reproduced

# ---- objects
ob_armature = bpy.data.objects.new('Armature', arm_armature_002)
ob_cube_001 = bpy.data.objects.new('Cube.001', me_cube_002)
ob_lamp = bpy.data.objects.new('Lamp', light_spot)
ob_camera = bpy.data.objects.new('Camera', cam_camera)

# ---- transforms, parenting, visibility, modifiers, constraints
ob_armature.location = (0.0, 0.0, 0.0)
ob_armature.lock_rotations_4d = False
ob_armature.empty_display_type = 'ARROWS'
ob_armature.color = (0.0, 0.0, 0.0, 1.0)
ob_armature.lineart.crease_threshold = 0.0
ob_cube_001.parent = ob_armature
ob_cube_001.location = (0.0, 0.0, 0.0)
ob_cube_001.lock_rotations_4d = False
ob_cube_001.empty_display_type = 'ARROWS'
ob_cube_001.color = (0.0, 0.0, 0.0, 1.0)
ob_cube_001.lineart.crease_threshold = 0.0
_vg = ob_cube_001.vertex_groups.new(name='Base')
_vg.add([0, 1, 2, 3, 4, 5, 6, 7, 8, 9, 10, 11, 12, 13, 14, 15, 16, 17, 18, 19, 20, 21, 22, 23, 24, 25, 26, 27, 28, 29, 30, 31, 32, 33, 34, 35, 36, 37, 38, 39, 40, 41, 42, 43, 44, 45, 46, 47, 48, 49, 50, 51, 52, 53, 54, 55, 56, 57, 58, 59, 60, 61, 62, 63, 64, 65, 66, 67, 68, 69, 70, 71, 72, 73, 74, 75, 76, 77, 78, 79, 80, 81, 82, 83, 84, 85, 86, 87, 88, 89], 1.0, 'REPLACE')
_vg = ob_cube_001.vertex_groups.new(name='Lt_Front_Tire')
for _i, _w in zip([90, 94, 98, 102, 106, 110, 114, 118, 122, 126, 130, 134, 138, 142, 146, 150, 154, 158, 162, 166, 170, 174, 178, 182, 186, 190, 194, 198, 202, 206, 210, 214, 218, 222], [0.5, 0.5, 0.5, 0.5, 0.5, 0.5, 0.5, 0.5, 0.5, 0.5, 0.5, 0.5, 0.5, 0.5, 0.5, 0.5, 0.5, 0.5, 0.5, 0.5, 0.5, 0.5, 0.5, 0.5, 0.5, 0.5, 0.5, 0.5, 0.5, 0.5, 0.5, 0.5, 0.5, 0.5]): _vg.add([_i], _w, 'REPLACE')
_vg = ob_cube_001.vertex_groups.new(name='Rt_Front_Tire')
for _i, _w in zip([92, 96, 100, 104, 108, 112, 116, 120, 124, 128, 132, 136, 140, 144, 148, 152, 156, 160, 164, 168, 172, 176, 180, 184, 188, 192, 196, 200, 204, 208, 212, 216, 220, 224], [0.5, 0.5, 0.5, 0.5, 0.5, 0.5, 0.5, 0.5, 0.5, 0.5, 0.5, 0.5, 0.5, 0.5, 0.5, 0.5, 0.5, 0.5, 0.5, 0.5, 0.5, 0.5, 0.5, 0.5, 0.5, 0.5, 0.5, 0.5, 0.5, 0.5, 0.5, 0.5, 0.5, 0.5]): _vg.add([_i], _w, 'REPLACE')
_vg = ob_cube_001.vertex_groups.new(name='Lt_Rear_Tire')
for _i, _w in zip([91, 95, 99, 103, 107, 111, 115, 119, 123, 127, 131, 135, 139, 143, 147, 151, 155, 159, 163, 167, 171, 175, 179, 183, 187, 191, 195, 199, 203, 207, 211, 215, 219, 223], [0.5, 0.5, 0.5, 0.5, 0.5, 0.5, 0.5, 0.5, 0.5, 0.5, 0.5, 0.5, 0.5, 0.5, 0.5, 0.5, 0.5, 0.5, 0.5, 0.5, 0.5, 0.5, 0.5, 0.5, 0.5, 0.5, 0.5, 0.5, 0.5, 0.5, 0.5, 0.5, 0.5, 0.5]): _vg.add([_i], _w, 'REPLACE')
_vg = ob_cube_001.vertex_groups.new(name='Rt_Rear_Tire')
for _i, _w in zip([93, 97, 101, 105, 109, 113, 117, 121, 125, 129, 133, 137, 141, 145, 149, 153, 157, 161, 165, 169, 173, 177, 181, 185, 189, 193, 197, 201, 205, 209, 213, 217, 221, 225], [0.5, 0.5, 0.5, 0.5, 0.5, 0.5, 0.5, 0.5, 0.5, 0.5, 0.5, 0.5, 0.5, 0.5, 0.5, 0.5, 0.5, 0.5, 0.5, 0.5, 0.5, 0.5, 0.5, 0.5, 0.5, 0.5, 0.5, 0.5, 0.5, 0.5, 0.5, 0.5, 0.5, 0.5]): _vg.add([_i], _w, 'REPLACE')
_vg = ob_cube_001.vertex_groups.new(name='Lt_Front_Suspension')
_vg = ob_cube_001.vertex_groups.new(name='Rt_Front_Suspension')
_vg = ob_cube_001.vertex_groups.new(name='Lt_Rear_Suspension')
_vg = ob_cube_001.vertex_groups.new(name='Rt_Rear_Suspension')
_m = ob_cube_001.modifiers.new('Armature', 'ARMATURE')
_m.object = ob_armature
_m.use_bone_envelopes = True
ob_lamp.location = (4.076, 1.005, 5.904)
ob_lamp.rotation_euler = (0.6503, 0.05522, 1.866)
ob_lamp.lock_rotations_4d = False
ob_lamp.empty_display_type = 'ARROWS'
ob_lamp.color = (0.0, 0.0, 0.0, 0.0)
ob_lamp.lineart.crease_threshold = 0.0
ob_camera.location = (7.481, -6.508, 5.344)
ob_camera.rotation_euler = (1.109, 0.01082, 0.8149)
ob_camera.lock_rotations_4d = False
ob_camera.empty_display_type = 'ARROWS'
ob_camera.color = (0.0, 0.0, 0.0, 0.0)
ob_camera.display_type = 'WIRE'
ob_camera.lineart.crease_threshold = 0.0

# ---- collection membership
col_collection_1.objects.link(ob_armature)
col_collection_1.objects.link(ob_cube_001)
col_collection_1.objects.link(ob_lamp)
col_collection_1.objects.link(ob_camera)

# ---- scene / render settings (as saved in the file)
scene.camera = ob_camera
scene.frame_start = 1; scene.frame_end = 250; scene.frame_set(1)
scene.render.engine = 'BLENDER_EEVEE_NEXT'
scene.render.image_settings.file_format = 'JPEG'
scene.render.image_settings.color_mode = 'RGB'
scene.render.image_settings.compression = 90
scene.render.resolution_x = 800
scene.render.resolution_y = 600
scene.render.pixel_aspect_x = 100.0
scene.render.pixel_aspect_y = 100.0
scene.render.fps = 25
scene.render.dither_intensity = 0.0
scene.render.use_compositing = False
scene.render.use_sequencer = False
scene.render.bake_margin = 2
scene.render.bake_bias = 0.0
scene.render.use_stamp_time = False
scene.render.use_stamp_date = False
scene.render.use_stamp_frame = False
scene.render.use_stamp_camera = False
scene.render.use_stamp_scene = False
scene.render.use_stamp_filename = False
scene.render.use_stamp_render_time = False
scene.render.stamp_font_size = 0
scene.cycles.use_denoising = False
scene.cycles.samples = 10
scene.cycles.sampling_pattern = 'TABULATED_SOBOL'
scene.cycles.light_sampling_threshold = 0.0
scene.cycles.use_adaptive_sampling = False
scene.cycles.use_light_tree = False
scene.cycles.blur_glossy = 0.0
scene.cycles.volume_bounces = 1
scene.cycles.pixel_filter_type = 'GAUSSIAN'
scene.cycles.sample_clamp_indirect = 0.0
scene.view_settings.view_transform = 'Raw'
bpy.context.view_layer.update()
